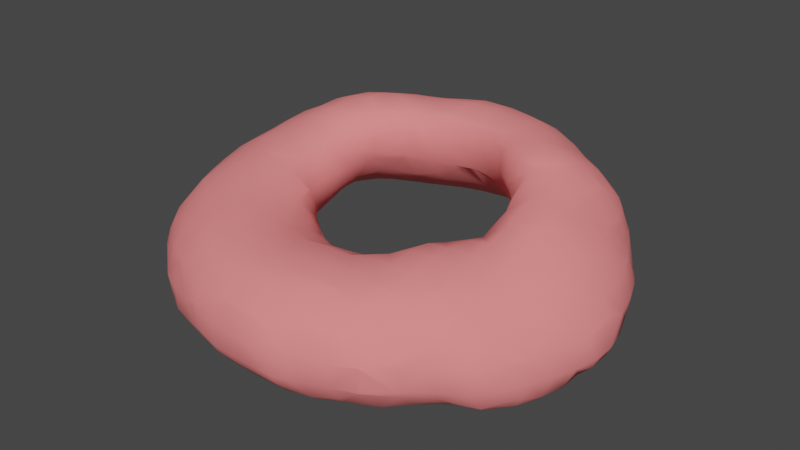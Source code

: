 # Source: Crater1.blend  (saved by Blender 2.90.8; exported with 4.5.12 LTS)
import bpy
from mathutils import Matrix  # noqa: F401  (used for matrix-valued properties, if any)

bpy.ops.wm.read_factory_settings(use_empty=True)
scene = bpy.context.scene
scene.name = 'Scene'

# ---- collections
col_collection = bpy.data.collections.new('Collection'); scene.collection.children.link(col_collection)

# ---- materials (node trees are filled in below, after node groups)
mat_crater = bpy.data.materials.new('Crater')
mat_crater.alpha_threshold = 0.0
mat_crater.use_transparent_shadow = False
mat_crater.line_color = (0.0, 0.0, 0.0, 1.0)

# ---- material node trees
mat_crater.use_nodes = True; mat_crater.node_tree.nodes.clear()
_N = mat_crater.node_tree.nodes; _L = mat_crater.node_tree.links
n0 = _N.new('ShaderNodeOutputMaterial'); n0.name = 'Material Output'; n0.location = (300, 300)
n1 = _N.new('ShaderNodeBsdfPrincipled'); n1.name = 'Principled BSDF'; n1.location = (10, 300)
n1.distribution = 'GGX'
n1.subsurface_method = 'BURLEY'
n1.inputs[0].default_value = (1.0, 0.2384, 0.2384, 1.0)
n1.inputs[2].default_value = 1.0
n1.inputs[3].default_value = 1.45
n1.inputs[27].default_value = (0.0, 0.0, 0.0, 1.0)
n1.inputs[28].default_value = 1.0
_L.new(n1.outputs[0], n0.inputs[0])
n0.is_active_output = True

# ---- world
world_world = bpy.data.worlds.new('World'); scene.world = world_world
world_world.use_nodes = True; world_world.node_tree.nodes.clear()
_N = world_world.node_tree.nodes; _L = world_world.node_tree.links
n0 = _N.new('ShaderNodeOutputWorld'); n0.name = 'World Output'; n0.location = (300, 300)
n1 = _N.new('ShaderNodeBackground'); n1.name = 'Background'; n1.location = (10, 300)
n1.inputs[0].default_value = (0.05088, 0.05088, 0.05088, 1.0)
_L.new(n1.outputs[0], n0.inputs[0])
n0.is_active_output = True
world_world.color = (0.05088, 0.05088, 0.05088)
world_world.use_sun_shadow = False
world_world.sun_shadow_jitter_overblur = 0.0

# ---- meshes
me_mesh = bpy.data.meshes.new('Mesh')
me_mesh.from_pydata([(2.2, 2.6, 0.3918), (2.2, 2.377, 0.6), (1.865, 2.6, 0.6), (2.417, 2.6, 0.2), (2.6, 2.422, 0.2), (2.6, 2.2, 0.4086), (2.388, 2.2, 0.6), (2.6, 2.6, -0.08312), (2.2, 2.935, -0.2), (2.6, 2.642, -0.2), (2.2, 2.753, 0.2), (1.8, 3.0, 0.1453), (2.063, 3.0, -0.2), (1.8, 2.974, 0.2), (2.2, 2.876, -0.6), (1.928, 3.0, -0.6), (1.8, 2.6, -0.7866), (2.2, 2.6, -0.7856), (1.8, 3.0, -0.6461), (2.586, 2.6, -0.6), (2.2, 2.2, -0.8466), (2.6, 2.2, -0.8864), (2.6, 2.588, -0.6), (2.6, 2.6, -0.5769), (2.972, 2.2, -0.6), (2.949, 2.2, -0.2), (2.642, 2.6, -0.2), (3.0, 2.167, -0.6), (3.0, 2.111, -0.2), (3.0, 1.8, 0.1172), (2.951, 1.8, 0.2), (2.765, 2.2, 0.2), (3.29, 1.8, -0.6), (3.164, 1.8, -0.2), (3.4, 1.4, -0.2367), (3.381, 1.4, -0.2), (3.4, 1.636, -0.6), (3.4, 1.424, -1.0), (3.126, 1.8, -1.0), (3.0, 1.4, -1.119), (3.4, 1.4, -1.012), (3.0, 1.8, -1.051), (3.0, 1.903, -1.0), (2.6, 1.8, -1.025), (2.6, 1.902, -1.0), (2.529, 1.8, -1.0), (2.6, 1.4, -1.03), (2.532, 1.4, -1.0), (2.2, 1.4, -0.8182), (2.2, 1.8, -0.8487), (2.2, 1.0, -0.7135), (2.6, 1.0, -0.9774), (2.6, 1.192, -1.0), (2.648, 1.0, -1.0), (3.0, 1.0, -1.132), (2.6, 0.6, -1.006), (3.0, 0.6, -1.176), (2.6, 0.6214, -1.0), (2.59, 0.6, -1.0), (2.2, 0.2, -1.069), (2.6, 0.2, -1.273), (2.2, 0.2524, -1.0), (2.2, 0.6, -0.692), (2.116, 0.6, -0.6), (1.852, 0.2, -0.6), (2.113, 0.2, -1.0), (1.85, 0.6, -0.2), (1.806, 0.2, -0.2), (1.8, 1.0, -0.2992), (1.8, 0.8154, -0.2), (2.069, 1.0, -0.6), (1.93, 1.4, -0.6), (1.8, 1.4, -0.4825), (1.497, 1.4, -0.2), (1.729, 1.0, -0.2), (1.4, 1.4, -0.1053), (1.4, 1.127, 0.2), (1.507, 1.0, 0.2), (1.4, 1.006, 0.6), (1.407, 1.0, 0.6), (1.4, 1.218, 1.0), (1.8, 1.106, 1.0), (1.8, 1.0, 0.9431), (1.4, 1.4, 1.091), (1.8, 1.4, 1.085), (1.143, 1.4, 1.0), (1.8, 0.6, 0.6698), (1.746, 0.6, 0.6), (2.2, 1.0, 0.8786), (2.2, 0.6, 0.798), (2.6, 1.0, 0.6891), (2.6, 0.6, 0.701), (2.2, 1.4, 0.9528), (2.6, 1.4, 0.6904), (2.703, 1.4, 0.6), (2.741, 1.0, 0.6), (3.0, 1.0, 0.4109), (3.0, 1.4, 0.2938), (2.622, 1.8, 0.6), (3.0, 1.644, 0.2), (3.0, 0.6, 0.4788), (2.808, 0.6, 0.6), (3.0, 0.2, 0.4684), (2.768, 0.2, 0.6), (2.6, -0.2, 0.569), (2.6, -0.09772, 0.6), (3.0, -0.2, 0.386), (2.6, 0.2, 0.6717), (2.2, 0.2, 0.7253), (2.2, -0.1328, 0.6), (1.937, 0.2, 0.6), (1.8, -0.2, 0.2684), (1.8, -0.003451, 0.2), (1.801, 0.2, 0.2), (2.2, -0.2, 0.5708), (1.8, 0.1888, -0.2), (1.738, -0.2, 0.2), (1.407, -0.2, -0.2), (1.4, -0.2062, -0.2), (1.4, -0.5849, 0.2), (1.4, -0.6, 0.2088), (1.8, -0.6, 0.3671), (1.384, -0.6, 0.2), (1.4, -1.0, 0.3589), (1.143, -1.0, 0.2), (1.4, -0.2223, -0.6), (1.415, -0.2, -0.6), (1.4, -0.6, -0.9743), (1.423, -0.6, -1.0), (1.663, -0.2, -1.0), (1.8, -0.6, -1.304), (1.8, -0.2, -1.135), (1.8, -0.03111, -1.0), (2.197, -0.2, -1.4), (2.2, -0.1969, -1.4), (2.2, -0.2, -1.402), (2.2, -0.6, -1.529), (1.954, -0.6, -1.4), (1.8, -1.0, -1.441), (2.2, -1.0, -1.568), (1.8, -0.8892, -1.4), (2.6, -1.0, -1.674), (2.6, -0.6, -1.654), (2.2, -1.4, -1.578), (2.6, -1.4, -1.613), (2.2, -1.8, -1.556), (2.6, -1.8, -1.477), (2.2, -2.2, -1.448), (2.284, -2.2, -1.4), (2.6, -1.945, -1.4), (2.2, -2.295, -1.4), (2.2, -2.6, -1.11), (2.251, -2.6, -1.0), (2.6, -2.329, -1.0), (2.6, -2.2, -1.192), (2.25, -2.6, -0.6), (2.6, -2.396, -0.6), (2.2, -2.649, -1.0), (2.2, -2.64, -0.6), (2.2, -2.6, -0.4988), (1.8, -3.0, -0.6054), (1.8, -2.998, -0.6), (1.816, -3.0, -1.0), (1.8, -3.0, -1.022), (1.921, -2.6, -1.4), (1.8, -2.68, -1.4), (1.8, -2.6, -1.452), (1.4, -2.6, -1.565), (1.4, -2.876, -1.4), (1.8, -2.2, -1.601), (1.4, -2.2, -1.665), (1.0, -3.0, -1.46), (1.148, -3.0, -1.4), (1.0, -2.6, -1.628), (1.4, -3.0, -1.279), (1.0, -3.078, -1.4), (1.0, -3.325, -1.0), (1.4, -3.166, -1.0), (1.0, -3.337, -0.6), (1.4, -3.224, -0.6), (1.798, -3.0, -0.6), (1.8, -3.011, -1.0), (1.4, -3.037, -0.2), (1.445, -3.0, -0.2), (1.4, -3.0, -0.1688), (1.0, -3.0, -0.002008), (1.0, -3.179, -0.2), (0.8341, -3.4, -1.0), (0.8062, -3.4, -0.6), (0.6, -3.485, -1.0), (0.6, -3.48, -0.6), (0.6, -3.4, -1.165), (0.2, -3.4, -1.166), (0.2, -3.487, -1.0), (-0.2, -3.4, -1.16), (-0.2, -3.474, -1.0), (-0.2, -3.518, -0.6), (0.2, -3.555, -0.6), (-0.6, -3.463, -1.0), (-0.6, -3.491, -0.6), (-1.0, -3.4, -0.9135), (-1.0, -3.437, -0.6), (-0.8987, -3.4, -1.0), (-0.6, -3.4, -1.129), (-1.0, -3.091, -1.4), (-1.0, -3.373, -1.0), (-0.6, -3.178, -1.4), (-1.0, -3.0, -1.467), (-0.6, -3.0, -1.526), (-0.6, -2.6, -1.658), (-1.0, -2.6, -1.607), (-0.2, -3.0, -1.531), (-0.2, -2.6, -1.664), (-0.2, -2.2, -1.663), (-0.6, -2.2, -1.649), (0.2, -2.6, -1.662), (0.2, -2.2, -1.664), (0.2, -3.0, -1.535), (0.6, -3.0, -1.525), (0.6, -2.6, -1.664), (-1.3, -3.0, -1.4), (-1.4, -3.0, -1.376), (-1.4, -3.256, -1.0), (-1.4, -3.293, -0.6), (-1.106, -3.4, -0.6), (-1.8, -3.129, -1.0), (-1.8, -3.15, -0.6), (-2.02, -3.0, -1.0), (-2.126, -3.0, -0.6), (-1.8, -3.0, -0.2365), (-1.8, -3.0, -1.207), (-2.2, -2.873, -1.0), (-2.2, -2.951, -0.6), (-2.6, -2.6, -0.934), (-2.6, -2.626, -0.6), (-2.571, -2.6, -1.0), (-2.2, -2.6, -1.322), (-2.6, -2.2, -1.376), (-2.6, -2.578, -1.0), (-2.2, -2.465, -1.4), (-2.544, -2.2, -1.4), (-2.2, -2.2, -1.493), (-2.033, -2.6, -1.4), (-1.8, -2.6, -1.483), (-1.8, -2.2, -1.552), (-1.8, -1.8, -1.502), (-2.2, -1.8, -1.505), (-1.8, -2.772, -1.4), (-1.4, -2.969, -1.4), (-1.4, -2.6, -1.571), (-1.4, -2.2, -1.599), (-1.0, -2.2, -1.614), (-2.6, -2.131, -1.4), (-3.0, -2.2, -1.026), (-2.777, -1.8, -1.4), (-3.0, -1.8, -1.295), (-2.6, -1.8, -1.453), (-2.6, -1.4, -1.415), (-2.847, -1.4, -1.4), (-2.6, -1.316, -1.4), (-2.2, -1.4, -1.405), (-3.274, -1.8, -1.0), (-3.016, -2.2, -1.0), (-3.348, -1.8, -0.6), (-3.097, -2.2, -0.6), (-3.4, -1.597, -1.0), (-3.4, -1.697, -0.6), (-3.533, -1.4, -1.0), (-3.562, -1.4, -0.6), (-3.422, -1.4, -0.2), (-3.4, -1.447, -0.2), (-3.4, -1.4, -0.1636), (-3.601, -1.0, -0.2), (-3.4, -1.0, 0.05475), (-3.25, -1.0, 0.2), (-3.068, -1.4, 0.2), (-3.0, -1.4, 0.2438), (-3.0, -1.0, 0.3694), (-3.0, -1.498, 0.2), (-2.6, -1.4, 0.3909), (-2.6, -1.8, 0.2572), (-2.723, -1.8, 0.2), (-2.6, -1.929, 0.2), (-2.2, -1.4, 0.4527), (-2.2, -1.8, 0.3642), (-2.6, -1.0, 0.5016), (-3.77, -1.0, -0.6), (-3.4, -1.4, -1.185), (-3.4, -1.0, -1.269), (-3.691, -1.0, -1.0), (-3.4, -0.6, -1.246), (-3.746, -0.6, -1.0), (-3.4, -0.2, -1.202), (-3.752, -0.2, -1.0), (-3.8, -0.6, -0.9075), (-3.8, -0.2, -0.9365), (-3.906, -0.2, -0.6), (-3.868, -0.6, -0.6), (-3.8, -0.6, -0.288), (-3.826, -0.2, -0.2), (-3.8, -0.3986, -0.2), (-3.8, -0.9047, -0.6), (-3.761, -0.6, -0.2), (-3.8, -0.2, -0.1491), (-3.545, -0.2, 0.2), (-3.413, -0.6, 0.2), (-3.4, -0.6, 0.2098), (-3.4, -0.2, 0.325), (-3.0, -0.2, 0.5494), (-3.0, -0.6, 0.4547), (-3.4, 0.2, 0.37), (-3.009, 0.2, 0.6), (-3.0, 0.1676, 0.6), (-3.0, 0.2, 0.6041), (-3.121, 0.6, 0.6), (-3.0, 0.6, 0.6662), (-3.181, 1.0, 0.6), (-3.0, 1.0, 0.7146), (-3.4, 0.6, 0.4119), (-3.4, 1.0, 0.427), (-3.623, 0.6, 0.2), (-3.606, 1.0, 0.2), (-3.8, 0.6, -0.05985), (-3.8, 0.9794, -0.2), (-3.795, 1.0, -0.2), (-3.8, 0.8993, -0.6), (-3.759, 1.0, -0.6), (-3.8, 0.6, -0.7958), (-3.537, 0.6, -1.0), (-3.4, 0.7293, -1.0), (-3.4, 1.0, -0.8918), (-3.4, 0.6, -1.046), (-3.0, 0.6, -1.057), (-3.0, 0.7652, -1.0), (-3.4, 0.2, -1.152), (-3.0, 0.2, -1.162), (-3.0, -0.2, -1.225), (-2.6, 0.2, -1.054), (-2.6, 0.4037, -1.0), (-2.763, 0.6, -1.0), (-2.6, 0.6, -0.9444), (-3.0, 1.0, -0.9209), (-2.6, 1.0, -0.8147), (-2.6, 1.4, -0.7514), (-3.0, 1.4, -0.8149), (-2.6, 1.8, -0.753), (-3.0, 1.8, -0.7178), (-2.6, 2.2, -0.7705), (-2.971, 2.2, -0.6), (-3.0, 2.138, -0.6), (-3.0, 2.2, -0.5555), (-3.4, 1.8, -0.348), (-3.221, 1.8, -0.6), (-3.088, 2.2, -0.2), (-3.4, 1.841, -0.2), (-3.4, 1.8, 0.03616), (-3.0, 2.2, 0.1591), (-3.0, 2.181, 0.2), (-3.333, 1.8, 0.2), (-3.0, 2.314, -0.2), (-3.4, 1.673, 0.2), (-3.508, 1.4, 0.2), (-3.657, 1.4, -0.2), (-3.434, 1.8, -0.2), (-3.4, 1.4, 0.3445), (-3.544, 1.4, -0.6), (-3.4, 1.595, -0.6), (-3.4, 1.4, -0.72), (-2.981, 2.2, 0.2), (-3.0, 1.8, 0.5885), (-2.627, 2.2, 0.6), (-2.987, 1.8, 0.6), (-3.0, 1.773, 0.6), (-3.0, 1.4, 0.6967), (-2.6, 1.8, 0.8593), (-2.6, 1.4, 0.9287), (-2.283, 1.8, 1.0), (-2.434, 1.4, 1.0), (-2.2, 1.4, 1.084), (-2.2, 1.8, 1.031), (-2.2, 1.891, 1.0), (-2.2, 1.0, 1.034), (-2.326, 1.0, 1.0), (-2.2, 0.8758, 1.0), (-2.6, 0.6, 0.8277), (-2.6, 1.0, 0.9084), (-2.2, 0.6, 0.9088), (-1.8, 0.8659, 1.0), (-1.8, 0.6, 0.8569), (-2.2, 0.2, 0.7606), (-1.8, 0.2, 0.6457), (-1.553, 0.6, 0.6), (-1.735, 0.2, 0.6), (-1.532, 0.2, 0.2), (-1.535, 0.6, 0.2), (-1.629, 0.2, -0.2), (-1.705, 0.6, -0.2), (-1.8, 0.2, -0.4634), (-1.8, 0.6, -0.3359), (-1.751, 1.0, -0.2), (-1.8, 1.0, -0.2536), (-1.8, -0.2, -0.5954), (-1.531, -0.2, -0.2), (-1.8, -0.2087, -0.6), (-1.46, -0.6, -0.6), (-1.4, -0.6, -0.5387), (-1.4, -0.423, -0.2), (-1.4, -0.5513, 0.2), (-1.505, -0.2, 0.2), (-1.8, -0.6, 0.508), (-1.8, -0.2, 0.5488), (-1.4, -0.6, 0.2241), (-1.379, -0.6, 0.2), (-2.2, -0.6, 0.5999), (-2.2, -0.5993, 0.6), (-1.916, -0.2, 0.6), (-2.2, -0.2, 0.6674), (-2.6, -0.2, 0.6574), (-2.6, -0.4862, 0.6), (-2.844, -0.2, 0.6), (-1.8, 0.04974, 0.6), (-2.6, -0.6, 0.5807), (-1.233, -0.6, -0.2), (-1.0, -1.0, 0.0492), (-1.211, -1.0, 0.2), (-1.0, -0.7944, -0.2), (-1.0, -1.379, 0.2), (-0.7237, -1.0, -0.2), (-0.6, -1.082, -0.2), (-0.6, -1.4, 0.06077), (-0.983, -1.4, 0.2), (-1.0, -1.4, 0.2069), (-0.6, -1.0, -0.3452), (-1.0, -0.8244, -0.6), (-0.6, -0.9596, -0.6), (-1.0, -1.0, -0.9103), (-0.6, -1.0, -0.7684), (-1.0, -1.071, -1.0), (-0.6, -1.117, -1.0), (-1.0, -1.4, -1.295), (-0.6, -1.4, -1.295), (-0.2, -1.4, -1.29), (-0.2, -1.165, -1.0), (0.2, -1.4, -1.296), (0.2, -1.175, -1.0), (0.2, -1.084, -0.6), (-0.2, -1.078, -0.6), (0.6, -1.061, -1.0), (0.6, -1.0, -0.8296), (0.5475, -1.0, -0.6), (0.6, -0.9864, -0.6), (0.7889, -1.0, -1.0), (1.0, -0.9334, -1.0), (1.0, -0.7788, -0.6), (1.0, -1.0, -1.11), (0.6, -1.4, -1.362), (0.7362, -1.4, -1.4), (1.0, -1.271, -1.4), (0.6, -1.458, -1.4), (0.6, -1.8, -1.574), (1.0, -1.8, -1.621), (1.0, -1.4, -1.478), (0.6, -2.2, -1.675), (1.0, -2.2, -1.668), (1.4, -1.165, -1.4), (1.4, -1.0, -1.294), (1.678, -1.0, -1.4), (1.4, -0.6298, -1.0), (1.166, -0.6, -0.6), (-1.4, -1.4, -1.32), (-1.339, -1.0, -1.0), (-1.4, -1.0, -1.017), (-1.4, -0.982, -1.0), (-1.8, -1.0, -1.136), (-1.8, -0.806, -1.0), (-1.8, -0.6, -0.8506), (-1.4, -0.6387, -0.6), (-2.064, -0.6, -1.0), (-2.2, -0.2, -0.9287), (-2.2, -0.4211, -1.0), (-1.804, -0.2, -0.6), (-1.921, 0.2, -0.6), (-2.2, 0.2, -0.8361), (-2.325, -0.2, -1.0), (-0.4908, -1.0, -0.6), (-0.2, -1.251, -0.2), (-0.2, -1.4, -0.04775), (0.2, -1.23, -0.2), (0.2, -1.4, -0.01393), (0.6, -1.143, -0.2), (0.6, -1.4, 0.04107), (0.8259, -1.0, -0.2), (1.0, -1.0, 0.02962), (1.0, -1.362, 0.2), (0.9747, -1.4, 0.2), (0.6, -1.0, -0.5277), (1.0, -0.8131, -0.2), (0.6, -1.746, 0.2), (0.6, -1.8, 0.2179), (1.0, -1.4, 0.2113), (1.0, -1.8, 0.275), (0.6, -2.2, 0.2825), (1.0, -2.2, 0.2643), (-2.05, 0.6, -0.6), (-1.466, 1.0, 0.2), (-1.4, 1.0, 0.3556), (-1.4, 0.9233, 0.6), (-1.351, 1.0, 0.6), (-1.4, 1.0, 0.7976), (-1.4, 1.221, 1.0), (-1.204, 1.4, 1.0), (-1.0, 1.4, 0.8714), (-1.0, 1.326, 0.6), (-1.4, 1.4, 1.079), (-1.4, 1.8, 1.13), (-1.0, 1.8, 1.108), (-1.0, 1.522, 1.0), (-1.8, 1.4, 1.15), (-1.8, 1.8, 1.118), (-1.8, 2.176, 1.0), (-1.757, 2.2, 1.0), (-1.4, 2.2, 1.061), (-1.8, 2.2, 0.991), (-2.2, 2.2, 0.8553), (-1.4, 2.358, 1.0), (-0.6, 1.633, 1.0), (-0.6, 1.473, 0.6), (-0.8458, 1.4, 0.6), (-0.2, 1.671, 1.0), (-0.2, 1.584, 0.6), (-0.6, 1.8, 1.099), (-0.2, 1.8, 1.114), (-0.6, 2.2, 1.146), (-0.2, 2.2, 1.199), (-0.6, 2.6, 1.051), (-0.2, 2.6, 1.119), (-0.6, 2.716, 1.0), (-0.2, 2.86, 1.0), (-0.6, 3.0, 0.8444), (-0.2, 3.0, 0.9158), (0.2, 3.0, 0.9084), (0.2, 2.852, 1.0), (-0.2, 3.359, 0.6), (0.2, 3.343, 0.6), (-0.2, 3.4, 0.5484), (0.2, 3.4, 0.5284), (0.6, 3.4, 0.4826), (0.6, 3.298, 0.6), (1.0, 3.4, 0.3758), (1.0, 3.216, 0.6), (0.6, 3.589, 0.2), (1.0, 3.5, 0.2), (0.6, 3.717, -0.2), (1.0, 3.573, -0.2), (0.6, 3.538, -0.6), (0.7806, 3.4, -0.6), (1.0, 3.4, -0.4994), (0.6, 3.4, -0.6628), (1.272, 3.4, -0.2), (1.0, 3.206, -0.6), (1.4, 3.07, -0.6), (1.4, 3.317, -0.2), (1.4, 3.261, 0.2), (1.192, 3.4, 0.2), (1.8, 3.105, -0.2), (1.76, 3.0, 0.2), (1.4, 3.0, 0.5741), (1.8, 2.647, 0.6), (1.4, 2.975, 0.6), (1.4, 2.6, 0.8737), (1.8, 2.6, 0.6406), (1.365, 3.0, 0.6), (1.0, 3.0, -0.6389), (1.4, 3.0, -0.6471), (1.0, 2.626, -0.6), (1.023, 2.6, -0.6), (1.4, 2.6, -0.7226), (1.0, 2.6, -0.5945), (1.4, 2.2, -0.6049), (1.387, 2.2, -0.6), (1.4, 2.19, -0.6), (1.0, 2.2, -0.4348), (1.0, 1.866, -0.2), (1.084, 1.8, -0.2), (1.4, 1.8, -0.3958), (1.0, 1.8, -0.1416), (1.0, 1.506, 0.2), (1.124, 1.4, 0.2), (1.4, 1.514, -0.2), (0.6, 1.8, 0.09302), (0.6, 1.725, 0.2), (0.6, 1.561, 0.6), (0.9305, 1.4, 0.6), (1.0, 1.4, 0.3989), (0.6, 1.653, 1.0), (1.0, 1.494, 1.0), (1.0, 1.4, 0.8782), (0.6, 1.8, 1.109), (1.0, 1.8, 1.144), (0.6, 2.2, 1.166), (1.0, 2.2, 1.141), (1.4, 2.2, 1.044), (1.4, 1.8, 1.12), (1.0, 2.6, 1.018), (1.066, 2.6, 1.0), (1.4, 2.323, 1.0), (1.525, 2.2, 1.0), (1.8, 1.973, 1.0), (1.8, 1.8, 1.058), (1.8, 2.2, 0.8998), (2.2, 2.2, 0.7256), (2.2, 1.8, 0.903), (1.979, 1.8, 1.0), (2.087, 1.4, 1.0), (2.6, 1.854, 0.6), (2.6, 1.8, 0.6215), (0.2, 1.8, 1.061), (0.2, 2.2, 1.187), (0.2, 2.6, 1.115), (0.6, 2.6, 1.072), (1.0, 1.346, 0.6), (0.2, 1.656, 0.6), (0.2, 1.74, 1.0), (0.2, 1.8, 0.2182), (0.291, 1.8, 0.2), (0.2, 2.12, -0.2), (0.2, 1.809, 0.2), (0.6, 2.071, -0.2), (-0.2, 1.8, 0.09937), (0.04254, 1.8, 0.2), (-0.2, 2.052, -0.2), (-0.2, 2.2, -0.3343), (0.2, 2.2, -0.2766), (0.2, 2.6, -0.5691), (-0.2, 2.6, -0.5993), (0.2, 2.661, -0.6), (-0.2, 2.602, -0.6), (-0.2, 3.0, -0.7446), (0.2, 3.0, -0.7354), (0.2, 3.4, -0.7497), (-0.2, 3.4, -0.7134), (0.6, 3.0, -0.6744), (-0.6, 3.0, -0.749), (-0.6, 3.4, -0.673), (-0.2, 3.556, -0.6), (-0.6, 3.499, -0.6), (-0.2, 3.691, -0.2), (-0.6, 3.663, -0.2), (-0.2, 3.607, 0.2), (-0.6, 3.573, 0.2), (-1.0, 3.575, -0.2), (-1.0, 3.446, 0.2), (-1.087, 3.4, 0.2), (-1.358, 3.4, -0.2), (-1.0, 3.4, 0.2695), (-1.4, 3.0, 0.544), (-1.4, 3.244, 0.2), (-1.0, 3.116, 0.6), (-1.263, 3.0, 0.6), (-1.0, 3.0, 0.7001), (-1.4, 2.6, 0.8765), (-1.4, 2.948, 0.6), (-1.0, 2.6, 0.9577), (-1.0, 2.501, 1.0), (-0.7934, 2.6, 1.0), (-0.6, 3.4, 0.4782), (-0.6, 3.293, 0.6), (-1.0, 3.434, -0.6), (-1.12, 3.4, -0.6), (-1.0, 3.4, -0.6305), (-1.4, 3.0, -0.7524), (-1.0, 3.0, -0.7704), (-1.4, 3.27, -0.6), (-1.772, 3.0, -0.6), (-1.8, 2.6, -0.7287), (-1.4, 2.6, -0.7573), (-1.8, 2.981, -0.6), (-1.8, 3.0, -0.5846), (-2.2, 3.0, -0.2372), (-2.2, 2.793, -0.6), (-1.8, 3.169, -0.2), (-2.2, 3.006, -0.2), (-2.2, 3.0, -0.06859), (-1.8, 3.079, 0.2), (-2.006, 3.0, 0.2), (-1.8, 3.0, 0.3451), (-2.2, 2.919, 0.2), (-1.4, 3.376, -0.2), (-2.215, 3.0, -0.2), (-2.6, 2.639, -0.6), (-2.6, 2.799, -0.2), (-2.6, 2.6, -0.6306), (-2.2, 2.6, -0.6976), (-2.2, 2.2, -0.7398), (-1.8, 2.2, -0.6834), (-2.664, 2.6, -0.6), (-2.8, 2.6, -0.2), (-2.6, 2.611, 0.2), (-2.609, 2.6, 0.2), (-1.4, 2.2, -0.6305), (-1.8, 1.947, -0.6), (-1.4, 2.14, -0.6), (-1.227, 2.2, -0.6), (-1.4, 1.8, -0.4004), (-1.0, 1.8, -0.2559), (-1.0, 2.2, -0.5487), (-1.0, 2.302, -0.6), (-0.6, 2.2, -0.4369), (-0.6, 2.488, -0.6), (-1.0, 2.6, -0.7164), (-0.6, 2.6, -0.6513), (-0.2079, 2.6, -0.6), (-1.4, 1.547, -0.2), (-1.0, 1.742, -0.2), (-1.4, 1.4, -0.05549), (-1.087, 1.4, 0.2), (-1.0, 1.444, 0.2), (-1.0, 1.4, 0.2955), (-1.4, 1.134, 0.2), (-0.6, 1.596, 0.2), (-0.6, 1.8, -0.08591), (-0.8638, 1.8, -0.2), (-0.6, 1.909, -0.2), (-0.2, 1.734, 0.2), (-1.606, 1.4, -0.2), (-1.8, 1.4, -0.3317), (-1.8, 1.8, -0.5386), (-2.2, 1.4, -0.5759), (-1.997, 1.8, -0.6), (-2.2, 1.586, -0.6), (-2.2, 1.8, -0.6627), (-2.247, 1.4, -0.6), (0.2, 3.635, -0.6), (0.2, 3.714, -0.2), (0.6, 2.733, -0.6), (0.6, 2.2, -0.3056), (0.6, 2.6, -0.5481), (1.753, 1.8, -0.6), (1.8, 1.8, -0.6277), (1.8, 2.2, -0.7389), (1.8, 1.722, -0.6), (1.8, 3.038, -0.6), (1.0, 3.0, 0.7865), (0.6, 3.0, 0.8588), (0.6, 2.76, 1.0), (1.0, 2.638, 1.0), (-1.0, 2.2, 1.094), (-1.605, 1.0, 1.0), (-1.8, 1.0, 1.06), (-3.133, 1.4, 0.6), (-2.2, 0.6, -0.7186), (-2.2, 0.9897, -0.6), (-2.203, 1.0, -0.6), (-2.2, 1.0, -0.5982), (-2.484, 0.2, -1.0), (-3.889, 0.6, -0.6), (-3.8, 0.2, -0.925), (-3.93, 0.2, -0.6), (-3.863, 0.6, -0.2), (-3.8, 0.2, -0.09908), (-3.585, 0.2, 0.2), (-3.851, 0.2, -0.2), (-2.6, 0.2, 0.7292), (-3.0, -1.4, -1.379), (-3.0, -1.0, -1.371), (-3.0, -2.222, -1.0), (-3.0, -2.301, -0.6), (-3.0, -2.2, -0.3589), (-2.632, -2.6, -0.6), (-2.6, -2.6, -0.4891), (-1.0, -3.4, -0.4351), (0.2, -3.198, -1.4), (-0.2, -3.195, -1.4), (0.6, -3.186, -1.4), (2.869, -2.2, -0.6), (2.853, -2.2, -1.0), (3.0, -2.094, -1.0), (3.0, -2.05, -0.6), (3.0, -1.8, -1.388), (2.973, -1.8, -1.4), (3.0, -1.784, -1.4), (3.246, -1.8, -1.0), (3.155, -1.8, -0.6), (3.0, -1.8, -0.354), (3.4, -1.4, -0.6905), (3.4, -1.508, -1.0), (3.366, -1.4, -0.6), (3.4, -1.332, -0.6), (3.559, -1.0, -0.6), (3.64, -1.0, -1.0), (3.456, -1.4, -1.0), (3.4, -1.0, -0.3229), (3.4, -1.4, -1.249), (3.473, -1.0, -1.4), (3.4, -1.194, -1.4), (3.4, -1.0, -1.471), (3.775, -0.6, -1.0), (3.58, -0.6, -1.4), (3.8, -0.2, -1.179), (3.575, -0.2, -1.4), (3.8, -0.5064, -1.0), (3.4, -0.6, -1.522), (3.4, -0.2, -1.482), (3.0, -0.6, -1.656), (3.0, -0.2, -1.547), (3.4, 0.08982, -1.4), (3.0, 0.1427, -1.4), (3.0, 0.2, -1.372), (3.4, 0.2, -1.362), (2.6, 0.02445, -1.4), (3.0, -1.0, -1.674), (3.8, 0.2, -1.159), (3.871, -0.2, -1.0), (3.871, 0.2, -1.0), (3.825, -0.2, -0.6), (3.838, 0.2, -0.6), (3.8, -0.2, -0.5414), (3.8, 0.2, -0.4964), (3.8, -0.3335, -0.6), (3.72, -0.6, -0.6), (3.496, -0.6, -0.2), (3.61, -0.2, -0.2), (3.65, 0.2, -0.2), (3.4, -0.2, 0.05425), (3.4, 0.2, 0.1227), (3.8, 0.5226, -1.0), (3.8, 0.5638, -0.6), (3.795, 0.6, -0.6), (3.778, 0.6, -1.0), (3.312, -1.4, -1.4), (3.0, -1.4, -1.594), (1.8, -1.8, -1.621), (1.8, -1.4, -1.562), (1.4, -1.8, -1.656), (1.4, -1.4, -1.533), (2.6, -0.2, -1.532), (1.8, 0.162, -0.6), (1.126, -0.6, -0.2), (3.326, 0.2, 0.2), (3.248, -0.2, 0.2), (3.082, 1.4, 0.2), (3.236, 1.0, 0.2), (3.4, 1.0, 0.01031), (3.4, 1.36, -0.2), (3.4, 0.6, 0.1146), (3.322, 0.6, 0.2), (3.544, 1.0, -0.2), (3.533, 1.4, -0.6), (3.696, 1.0, -0.6), (3.627, 1.0, -1.0), (3.414, 1.4, -1.0), (3.4, 1.0, -1.144), (3.4, 0.6, -1.23), (3.63, 0.6, -0.2), (1.704, 0.6, 0.2), (1.8, 0.2103, 0.2), (1.8, 0.4781, 0.6), (1.8, 0.6, -0.08788), (0.2, 3.599, 0.2), (1.4, -1.4, 0.393), (1.4, -1.8, 0.33), (1.8, -1.4, 0.4176), (1.8, -1.8, 0.3548), (1.8, -1.0, 0.4091), (2.2, -1.4, 0.3289), (2.2, -1.8, 0.2482), (2.2, -1.934, 0.2), (1.8, -2.143, 0.2), (2.303, -1.8, 0.2), (2.519, -1.4, 0.2), (2.6, -1.8, 0.02526), (2.6, -1.4, 0.1614), (2.2, -1.0, 0.391), (2.6, -1.0, 0.297), (2.6, -1.277, 0.2), (2.2, -0.6, 0.4665), (2.6, -0.6, 0.4275), (2.81, -1.0, 0.2), (3.0, -1.0, 0.07985), (3.0, -1.4, -0.1188), (3.0, -0.7196, 0.2), (3.303, -1.0, -0.2), (3.084, -1.4, -0.2), (1.0, -2.6, 0.1892), (0.9401, -2.6, 0.2), (1.0, -2.557, 0.2), (0.6, -3.0, 0.0644), (0.6, -2.743, 0.2), (0.6, -2.6, 0.2479), (0.2, -2.6, 0.267), (0.2, -2.812, 0.2), (-0.2, -2.6, 0.2574), (-0.2, -2.82, 0.2), (-0.2, -2.2, 0.2745), (0.2, -2.2, 0.2977), (-0.6, -2.6, 0.2689), (-0.6, -2.2, 0.2978), (-0.6, -2.82, 0.2), (-1.0, -2.6, 0.2493), (-1.0, -2.742, 0.2), (1.4, -2.274, 0.2), (1.4, -2.6, 0.07343), (1.4, -2.2, 0.2247), (1.553, -2.2, 0.2), (1.8, -2.2, 0.1651), (1.8, -2.6, -0.1176), (2.2, -2.2, 0.05442), (2.2, -2.437, -0.2), (1.922, -2.6, -0.2), (1.8, -2.695, -0.2), (2.582, -2.2, -0.2), (2.6, -2.2, -0.2174), (2.6, -2.183, -0.2), (0.6, -3.272, -0.2), (0.6, -3.4, -0.4076), (0.2, -3.4, -0.2259), (0.2, -3.38, -0.2), (-0.2, -3.4, -0.2366), (-0.2, -3.379, -0.2), (-0.6, -3.4, -0.3255), (-0.6, -3.329, -0.2), (-1.0, -3.277, -0.2), (-1.0, -3.0, 0.06428), (-0.6, -3.0, 0.1103), (-1.4, -3.0, -0.02109), (-1.4, -3.153, -0.2), (-1.749, -3.0, -0.2), (-1.8, -2.6, 0.1465), (-1.591, -2.6, 0.2), (-1.4, -2.662, 0.2), (-1.8, -2.977, -0.2), (-1.4, -2.6, 0.229), (-1.8, -2.2, 0.3091), (-1.4, -2.2, 0.3421), (-1.8, -2.499, 0.2), (-1.0, -2.2, 0.3093), (-2.2, -2.2, 0.2188), (-2.2, -2.239, 0.2), (-1.8, -1.8, 0.3823), (-2.262, -2.2, 0.2), (-2.6, -2.2, 0.04042), (-2.2, -2.6, -0.02473), (-2.43, -2.6, -0.2), (-2.6, -2.452, -0.2), (-2.2, -2.776, -0.2), (0.2, -1.8, 0.2172), (0.2, -1.758, 0.2), (0.0356, -1.8, 0.2), (0.2, -1.8, -1.558), (0.2, -1.522, -1.4), (-0.2, -1.8, -1.547), (-0.2, -1.54, -1.4), (-0.6, -1.8, -1.533), (-0.6, -1.548, -1.4), (0.2, -3.0, 0.1097), (-1.0, -1.8, 0.2939), (-0.6, -1.721, 0.2), (-0.6, -1.8, 0.2274), (-0.4137, -1.8, 0.2), (-1.0, -1.8, -1.512), (-1.0, -1.566, -1.4), (-0.2, -3.0, 0.1285), (3.4, -0.6, -0.08495), (3.4, -0.8051, -0.2), (3.0, -0.6, 0.251), (3.075, -0.6, 0.2), (3.0, -1.547, -0.2), (2.866, -1.8, -0.2), (-0.2, -1.847, 0.2), (-0.2, -1.8, 0.1851), (-2.6, -0.2, -1.128), (-3.0, -0.6, -1.295), (-2.6, -0.6, -1.232), (-2.6, -1.0, -1.344), (-3.0, -1.8, 0.03679), (-2.876, -2.2, -0.2), (-3.0, -2.083, -0.2), (-3.227, -1.8, -0.2), (-3.726, 0.2, -1.0), (-3.4, -0.6256, 0.2), (-1.8, 2.798, 0.6), (-1.8, 2.6, 0.7722), (-2.175, 2.6, 0.6), (-2.6, 2.6, 0.2116), (-2.2, 2.6, 0.5848), (-2.2, 2.581, 0.6), (-2.6, 2.224, 0.6), (-2.6, 2.2, 0.6206), (-1.8, -1.4, 0.4261), (-1.8, -1.0, 0.4692), (-1.4, -1.0, 0.3102), (-1.4, -1.4, 0.3426), (-1.4, -1.8, 0.3675), (-2.2, -1.0, 0.5278), (-1.4, -1.547, -1.4), (-1.8, -1.4, -1.366), (-1.8, -1.485, -1.4), (-1.4, -1.8, -1.51), (-2.13, -1.4, -1.4), (-2.2, -1.387, -1.4), (-2.2, -1.0, -1.248), (-2.2, -0.6, -1.073)], [], [(2, 1, 0), (5, 4, 3, 0), (1, 6, 5, 0), (3, 4, 7), (3, 7, 9, 8), (10, 3, 8), (10, 8, 12, 11), (13, 10, 11), (15, 12, 8, 14), (15, 14, 17, 16), (18, 15, 16), (14, 19, 17), (19, 22, 21, 20), (17, 19, 20), (22, 19, 23), (25, 24, 22, 23), (26, 25, 23), (9, 26, 23), (24, 25, 28, 27), (25, 31, 30, 29), (28, 25, 29), (28, 33, 32, 27), (32, 33, 35, 34), (36, 32, 34), (38, 32, 36, 37), (38, 37, 40, 39), (41, 38, 39), (42, 38, 41), (44, 42, 41, 43), (45, 44, 43), (47, 45, 43, 46), (49, 45, 47, 48), (47, 52, 51, 50), (48, 47, 50), (52, 53, 51), (54, 53, 52, 46), (39, 54, 46), (53, 54, 56, 55), (57, 53, 55), (58, 57, 55), (58, 55, 60, 59), (61, 58, 59), (58, 61, 62), (65, 64, 63, 62), (61, 65, 62), (67, 66, 63, 64), (63, 66, 69, 68), (70, 63, 68), (72, 71, 70, 68), (74, 73, 72, 68), (74, 77, 76, 75), (73, 74, 75), (77, 79, 78, 76), (82, 81, 80, 78), (79, 82, 78), (80, 81, 84, 83), (85, 80, 83), (82, 79, 87, 86), (89, 88, 82, 86), (91, 90, 88, 89), (90, 93, 92, 88), (95, 94, 93, 90), (97, 94, 95, 96), (30, 98, 94, 97), (99, 30, 97), (96, 95, 101, 100), (100, 101, 103, 102), (102, 103, 105, 104), (106, 102, 104), (105, 103, 107), (109, 105, 107, 108), (110, 109, 108), (110, 113, 112, 111), (114, 109, 110, 111), (112, 113, 67, 115), (117, 116, 112, 115), (119, 116, 117, 118), (111, 116, 119, 120), (121, 111, 120), (119, 122, 120), (120, 122, 124, 123), (118, 117, 126, 125), (126, 129, 128, 127), (125, 126, 127), (128, 129, 131, 130), (129, 132, 131), (59, 134, 133, 131), (132, 65, 59, 131), (133, 134, 135), (137, 133, 135, 136), (137, 136, 139, 138), (140, 137, 138), (136, 142, 141, 139), (139, 141, 144, 143), (143, 144, 146, 145), (146, 149, 148, 147), (145, 146, 147), (148, 150, 147), (154, 153, 152, 151), (150, 148, 154, 151), (156, 155, 152, 153), (152, 155, 158, 157), (158, 155, 159), (157, 158, 161, 160), (162, 157, 160), (151, 157, 162, 163), (165, 164, 151, 163), (164, 165, 166), (166, 165, 168, 167), (170, 169, 166, 167), (167, 168, 172, 171), (173, 167, 171), (172, 168, 174), (174, 177, 176, 175), (172, 174, 175), (177, 179, 178, 176), (160, 180, 179, 177), (181, 160, 177), (180, 183, 182, 179), (182, 183, 184), (186, 182, 184, 185), (178, 188, 187, 176), (187, 188, 190, 189), (187, 189, 191), (191, 189, 193, 192), (192, 193, 195, 194), (193, 197, 196, 195), (195, 196, 199, 198), (198, 199, 201, 200), (202, 198, 200), (198, 202, 203), (203, 202, 205, 204), (206, 203, 204), (208, 206, 204, 207), (210, 209, 208, 207), (209, 212, 211, 208), (214, 213, 212, 209), (213, 216, 215, 212), (212, 215, 217, 211), (215, 219, 218, 217), (204, 220, 207), (204, 205, 222, 221), (220, 204, 221), (200, 224, 223, 222), (205, 200, 222), (222, 223, 226, 225), (226, 228, 227, 225), (228, 226, 229), (225, 227, 230), (227, 228, 232, 231), (231, 232, 234, 233), (235, 231, 233), (231, 235, 236), (236, 235, 238, 237), (240, 239, 236, 237), (239, 240, 241), (243, 242, 239, 241), (244, 243, 241), (246, 245, 244, 241), (247, 242, 243), (249, 248, 247, 243), (247, 248, 221, 230), (244, 250, 249, 243), (250, 251, 210, 249), (252, 240, 237), (254, 252, 237, 253), (255, 254, 253), (252, 254, 256), (254, 258, 257, 256), (258, 259, 257), (257, 260, 246, 256), (262, 261, 255, 253), (264, 263, 261, 262), (261, 263, 266, 265), (266, 268, 267, 265), (270, 269, 268, 266), (269, 270, 271), (273, 272, 269, 271), (275, 274, 273, 271), (277, 274, 275, 276), (275, 278, 276), (281, 280, 279, 276), (278, 281, 276), (281, 282, 280), (284, 283, 279, 280), (279, 285, 277, 276), (269, 272, 286, 268), (265, 267, 287), (267, 289, 288, 287), (289, 291, 290, 288), (291, 293, 292, 290), (295, 293, 291, 294), (297, 296, 295, 294), (299, 296, 297, 298), (300, 299, 298), (297, 301, 298), (302, 300, 298), (302, 305, 304, 303), (300, 302, 303), (307, 304, 305, 306), (309, 308, 307, 306), (312, 311, 310, 307), (308, 312, 307), (311, 312, 313), (315, 314, 311, 313), (317, 316, 314, 315), (314, 316, 319, 318), (319, 321, 320, 318), (321, 324, 323, 322), (320, 321, 322), (323, 324, 326, 325), (330, 329, 328, 327), (325, 326, 330, 327), (328, 329, 331), (329, 333, 332, 331), (331, 332, 335, 334), (334, 335, 336, 292), (339, 338, 337, 335), (332, 339, 335), (338, 339, 340), (340, 339, 333, 341), (342, 340, 341), (344, 343, 342, 341), (346, 345, 343, 344), (348, 347, 345, 346), (349, 348, 346), (348, 349, 350), (350, 349, 352, 351), (354, 353, 350, 351), (356, 353, 354, 355), (358, 357, 356, 355), (359, 353, 356), (360, 358, 355), (362, 361, 360, 355), (363, 362, 355), (360, 361, 364), (365, 362, 363, 351), (366, 365, 351), (365, 366, 367), (357, 368, 356), (370, 368, 357, 369), (371, 370, 369), (372, 371, 369), (374, 371, 372, 373), (375, 374, 373), (377, 376, 374, 375), (379, 376, 377, 378), (380, 376, 379), (378, 377, 382, 381), (382, 383, 381), (383, 382, 385, 384), (386, 383, 384), (388, 387, 383, 386), (390, 388, 386, 389), (392, 391, 388, 390), (394, 391, 392, 393), (396, 394, 393, 395), (398, 396, 395, 397), (400, 399, 396, 398), (397, 395, 402, 401), (405, 404, 403, 401), (402, 406, 405, 401), (402, 408, 407, 406), (407, 408, 410, 409), (411, 407, 409), (412, 407, 411), (410, 415, 414, 413), (409, 410, 413), (414, 415, 416), (418, 414, 416, 417), (419, 418, 417), (420, 415, 410), (413, 414, 418, 421), (407, 412, 422, 406), (422, 412, 424, 423), (425, 422, 423), (424, 426, 423), (429, 428, 427, 423), (426, 430, 429, 423), (430, 426, 431), (427, 428, 432), (427, 432, 434, 433), (425, 427, 433), (433, 434, 436, 435), (436, 438, 437, 435), (437, 438, 440, 439), (438, 442, 441, 440), (442, 444, 443, 441), (446, 445, 444, 442), (449, 448, 447, 444), (445, 449, 444), (449, 450, 448), (453, 452, 451, 448), (450, 453, 448), (451, 452, 454), (454, 457, 456, 455), (447, 451, 454, 455), (456, 458, 455), (456, 461, 460, 459), (458, 456, 459), (459, 460, 463, 462), (465, 464, 457, 454), (466, 464, 465), (468, 127, 467, 452), (453, 468, 452), (451, 447, 448), (444, 447, 455, 443), (470, 437, 439, 469), (471, 470, 469), (472, 470, 471), (474, 472, 471, 473), (476, 472, 474, 475), (404, 476, 475), (474, 477, 475), (475, 477, 479, 478), (480, 403, 475, 478), (482, 481, 480, 478), (479, 483, 478), (446, 442, 438, 436), (484, 446, 436), (437, 470, 435), (434, 484, 436), (433, 435, 470, 472), (476, 433, 472), (486, 485, 428, 429), (488, 487, 485, 486), (490, 489, 487, 488), (492, 491, 489, 490), (494, 493, 492, 490), (489, 491, 495), (496, 491, 492), (497, 494, 490), (499, 494, 497, 498), (500, 499, 498), (502, 500, 498, 501), (493, 124, 492), (427, 425, 423), (403, 404, 475), (476, 404, 405), (406, 422, 405), (480, 481, 397, 401), (481, 503, 398, 397), (399, 504, 394, 396), (391, 394, 504, 505), (506, 391, 505), (507, 506, 505), (506, 507, 508), (511, 510, 509, 508), (507, 512, 511, 508), (509, 510, 513), (516, 515, 514, 513), (510, 516, 513), (513, 514, 518, 517), (521, 520, 519, 518), (514, 521, 518), (519, 520, 522), (380, 519, 522, 523), (524, 520, 521), (516, 510, 511), (526, 525, 516, 511), (527, 526, 511), (529, 528, 525, 526), (525, 528, 531, 530), (531, 533, 532, 530), (533, 535, 534, 532), (535, 537, 536, 534), (536, 537, 539, 538), (537, 541, 540, 539), (540, 543, 542, 539), (542, 543, 545, 544), (543, 547, 546, 545), (547, 549, 548, 546), (548, 551, 550, 546), (550, 551, 553, 552), (553, 556, 555, 554), (552, 553, 554), (554, 555, 557), (553, 558, 556), (561, 560, 559, 556), (558, 561, 556), (558, 563, 562, 561), (565, 11, 564, 561), (562, 565, 561), (565, 562, 566), (567, 13, 565, 566), (568, 567, 566), (570, 567, 568, 569), (571, 568, 566), (559, 560, 573, 572), (576, 575, 574, 572), (573, 576, 572), (574, 575, 577), (579, 575, 576, 578), (580, 579, 578), (584, 583, 582, 581), (579, 580, 584, 581), (582, 583, 585), (75, 587, 586, 585), (583, 588, 75, 585), (585, 586, 590, 589), (593, 592, 591, 590), (586, 593, 590), (596, 595, 594, 591), (592, 596, 591), (594, 595, 598, 597), (598, 600, 599, 597), (602, 601, 600, 598), (605, 604, 603, 600), (601, 605, 600), (604, 605, 569), (606, 605, 601), (607, 606, 601, 602), (608, 607, 602), (606, 607, 609), (612, 611, 610, 609), (607, 612, 609), (611, 612, 613, 92), (613, 612, 608, 84), (614, 6, 610, 611), (615, 614, 611), (98, 614, 615), (612, 607, 608), (597, 599, 617, 616), (599, 619, 618, 617), (592, 620, 596), (591, 594, 622, 621), (620, 592, 593), (590, 591, 621, 623), (624, 590, 623), (590, 624, 589), (589, 624, 626, 625), (627, 589, 625), (625, 626, 629, 628), (630, 625, 628), (632, 625, 630, 631), (634, 633, 632, 631), (636, 635, 633, 634), (638, 635, 636, 637), (640, 639, 638, 637), (639, 557, 641, 638), (643, 640, 637, 642), (645, 644, 640, 643), (647, 646, 644, 645), (649, 648, 646, 647), (651, 649, 647, 650), (653, 652, 651, 650), (651, 652, 654), (654, 652, 656, 655), (658, 657, 654, 655), (657, 658, 659), (659, 658, 661, 660), (662, 659, 660), (524, 663, 662, 660), (663, 664, 662), (657, 666, 665, 654), (668, 653, 650, 667), (668, 667, 669), (668, 669, 671, 670), (672, 668, 670), (673, 672, 670), (673, 670, 675, 674), (676, 673, 674), (673, 676, 677), (677, 676, 679, 678), (681, 680, 677, 678), (683, 680, 681, 682), (684, 683, 682), (683, 684, 685), (686, 684, 682), (683, 656, 687, 680), (681, 688, 682), (688, 681, 678), (688, 678, 679, 689), (690, 688, 689), (689, 679, 692, 691), (691, 692, 693, 347), (692, 674, 694, 693), (695, 689, 691), (695, 696, 690, 689), (696, 698, 697, 690), (674, 675, 699, 694), (699, 701, 700, 694), (702, 701, 699), (702, 705, 704, 703), (701, 702, 703), (702, 706, 705), (706, 708, 707, 705), (710, 708, 706, 709), (711, 708, 710), (704, 713, 712, 703), (713, 716, 715, 714), (712, 713, 714), (715, 716, 717), (715, 718, 714), (720, 719, 716, 713), (721, 720, 713), (721, 722, 720), (628, 723, 719, 720), (724, 712, 714), (721, 713, 704), (703, 712, 724, 725), (726, 703, 725), (728, 726, 725, 727), (729, 728, 727), (728, 729, 730), (728, 700, 726), (731, 729, 727), (709, 706, 702, 699), (675, 709, 699), (687, 653, 668, 672), (656, 652, 653, 687), (646, 733, 732, 644), (650, 647, 645, 667), (669, 643, 642, 671), (641, 734, 635, 638), (637, 636, 711, 710), (642, 637, 710), (633, 736, 735, 632), (736, 577, 581, 735), (711, 634, 631, 707), (708, 711, 707), (629, 723, 628), (722, 630, 628, 720), (627, 582, 585, 589), (580, 737, 584), (738, 737, 580, 578), (739, 738, 578), (740, 737, 738), (576, 16, 739, 578), (572, 574, 734, 641), (560, 741, 18, 573), (561, 564, 741, 560), (733, 552, 554, 732), (551, 563, 558, 553), (566, 562, 563, 548), (549, 571, 566, 548), (571, 549, 742), (666, 542, 544, 665), (541, 744, 743, 540), (744, 745, 742, 743), (603, 745, 744, 619), (617, 618, 535, 533), (534, 664, 663, 746), (532, 534, 746), (616, 617, 533, 531), (530, 532, 746, 515), (723, 529, 526, 719), (621, 622, 528, 529), (512, 527, 511), (527, 512, 717), (717, 512, 507, 505), (718, 715, 717, 505), (508, 747, 387, 388), (391, 506, 508, 388), (387, 747, 748), (748, 517, 378, 381), (372, 749, 373), (353, 359, 350), (352, 366, 351), (363, 354, 351), (348, 695, 691, 347), (347, 693, 730, 345), (752, 751, 750, 340), (342, 752, 340), (751, 752, 753), (751, 503, 750), (338, 754, 337), (326, 365, 367, 330), (341, 333, 329, 330), (755, 325, 327), (757, 755, 327, 756), (324, 362, 365, 326), (755, 758, 323, 325), (760, 320, 322, 759), (322, 758, 761, 759), (364, 361, 321, 319), (373, 749, 316, 317), (762, 384, 315, 313), (419, 417, 762, 313), (312, 419, 313), (418, 419, 308, 309), (421, 418, 309), (304, 760, 759, 303), (296, 757, 756, 295), (301, 297, 294), (288, 764, 763, 287), (268, 286, 289, 267), (766, 264, 262, 765), (264, 766, 767), (233, 768, 766, 765), (238, 233, 765), (765, 262, 253), (238, 235, 233), (234, 768, 233), (768, 234, 769), (221, 222, 225, 230), (205, 202, 200), (201, 224, 200), (224, 201, 770), (772, 771, 192, 194), (194, 195, 198, 203), (189, 190, 197, 193), (163, 181, 177, 174), (219, 173, 171, 218), (171, 175, 773, 218), (162, 181, 163), (181, 162, 160), (161, 180, 160), (775, 774, 156, 153), (777, 774, 775, 776), (778, 776, 775, 154), (149, 779, 778, 154), (779, 780, 778), (781, 776, 778), (781, 782, 777, 776), (777, 782, 783), (782, 781, 785, 784), (786, 782, 784), (787, 786, 784), (789, 788, 787, 784), (790, 789, 784), (787, 788, 791), (793, 789, 790, 792), (794, 793, 792), (793, 794, 795), (797, 796, 789, 793), (796, 797, 799, 798), (800, 796, 798), (802, 799, 797, 801), (804, 802, 801, 803), (806, 805, 802, 804), (808, 805, 806, 807), (807, 806, 809, 60), (803, 801, 795, 810), (798, 799, 805, 808), (811, 798, 808), (811, 813, 812, 798), (813, 815, 814, 812), (814, 815, 817, 816), (818, 814, 816), (820, 819, 818, 816), (821, 820, 816), (817, 822, 821, 816), (821, 822, 824, 823), (826, 815, 813, 825), (828, 827, 826, 825), (812, 814, 818, 800), (812, 800, 798), (790, 785, 792), (829, 794, 792), (796, 819, 788, 789), (785, 790, 784), (152, 157, 151), (775, 153, 154), (164, 150, 151), (830, 780, 779, 146), (144, 830, 146), (829, 780, 830), (832, 143, 145, 831), (834, 832, 831, 833), (135, 835, 142, 136), (134, 809, 835, 135), (130, 140, 466, 465), (467, 128, 130, 465), (129, 126, 836, 132), (128, 467, 127), (468, 125, 127), (468, 837, 118, 125), (837, 122, 119, 118), (839, 838, 102, 106), (104, 105, 109, 114), (841, 840, 97, 96), (35, 840, 841, 842), (843, 35, 842), (842, 841, 845, 844), (846, 843, 842), (846, 848, 847, 34), (843, 846, 34), (850, 847, 848, 849), (40, 850, 849, 851), (851, 849, 828, 852), (848, 846, 853, 827), (107, 91, 89, 108), (101, 95, 90, 91), (92, 613, 81, 82), (88, 92, 82), (78, 80, 85, 596), (620, 78, 596), (87, 79, 77, 854), (856, 87, 854, 855), (855, 854, 857), (76, 78, 620, 593), (587, 76, 593), (77, 74, 69, 857), (854, 77, 857), (76, 587, 75), (72, 73, 588, 584), (737, 740, 72, 584), (69, 74, 68), (836, 64, 65, 132), (60, 809, 134, 59), (53, 57, 51), (70, 71, 48, 50), (52, 47, 46), (36, 847, 850, 37), (35, 843, 34), (847, 36, 34), (21, 44, 45, 49), (20, 21, 49), (573, 18, 16, 576), (564, 12, 15, 741), (12, 564, 11), (565, 13, 11), (31, 25, 26, 7), (4, 31, 7), (6, 614, 5), (9, 23, 19, 14), (8, 9, 14), (6, 1, 610), (31, 4, 5), (22, 24, 21), (93, 615, 611, 92), (54, 851, 852, 56), (2, 567, 570), (2, 0, 10, 13), (567, 2, 13), (741, 15, 18), (1, 2, 570, 609), (610, 1, 609), (16, 17, 20, 739), (81, 613, 84), (113, 110, 856, 855), (740, 71, 72), (569, 568, 571, 742), (745, 604, 569, 742), (555, 559, 572, 641), (557, 555, 641), (600, 603, 619, 599), (577, 575, 579, 581), (85, 595, 596), (586, 587, 593), (588, 583, 584), (30, 99, 29), (27, 32, 38, 42), (840, 99, 97), (840, 35, 33, 29), (99, 840, 29), (37, 850, 40), (828, 825, 811, 808), (852, 828, 808), (98, 30, 31, 5), (614, 98, 5), (26, 9, 7), (27, 42, 44, 21), (24, 27, 21), (94, 98, 615, 93), (43, 41, 39, 46), (55, 56, 807, 60), (606, 609, 570, 569), (605, 606, 569), (858, 550, 552, 733), (739, 20, 49, 738), (588, 73, 75), (48, 71, 740, 738), (49, 48, 738), (87, 856, 86), (69, 66, 857), (63, 70, 50, 62), (742, 549, 547, 743), (563, 551, 548), (559, 555, 556), (604, 745, 603), (3, 10, 0), (734, 574, 577, 736), (85, 83, 602, 598), (595, 85, 598), (581, 582, 627, 735), (743, 547, 543, 540), (546, 550, 858, 545), (732, 554, 557, 639), (619, 744, 541, 618), (635, 734, 736, 633), (622, 594, 597, 616), (626, 624, 623), (735, 627, 625, 632), (536, 664, 534), (860, 859, 499, 500), (862, 861, 859, 860), (861, 863, 123, 859), (865, 864, 861, 862), (867, 866, 865, 862), (866, 868, 865), (868, 869, 864, 865), (871, 869, 868, 870), (874, 873, 872, 864), (869, 874, 864), (873, 876, 875, 872), (872, 875, 121, 863), (874, 877, 873), (878, 877, 874, 871), (879, 878, 871), (880, 877, 878), (882, 881, 878, 879), (461, 834, 833, 460), (885, 884, 883), (883, 884, 887, 886), (185, 883, 886), (887, 884, 888), (890, 887, 888, 889), (892, 890, 889, 891), (889, 894, 893, 891), (891, 893, 896, 895), (897, 892, 891, 895), (899, 897, 895, 898), (901, 900, 885, 883), (885, 900, 902, 502), (900, 903, 902), (904, 903, 900, 901), (905, 904, 901), (907, 906, 904, 905), (908, 907, 905), (907, 908, 159), (909, 908, 905), (907, 910, 906), (911, 910, 907, 159), (155, 156, 911, 159), (912, 910, 911), (463, 170, 167, 173), (913, 186, 185, 886), (178, 186, 913, 914), (188, 178, 914), (914, 913, 916, 915), (915, 916, 918, 917), (917, 918, 920, 919), (919, 920, 921, 770), (921, 920, 923, 922), (925, 921, 922, 924), (926, 925, 924), (924, 929, 928, 927), (930, 926, 924, 927), (928, 929, 931), (928, 931, 933, 932), (934, 928, 932), (898, 935, 933, 931), (937, 934, 932, 936), (932, 938, 284, 936), (939, 937, 936), (941, 937, 939, 940), (943, 942, 941, 940), (942, 943, 769), (939, 282, 940), (942, 944, 941), (926, 930, 229), (928, 934, 927), (175, 176, 187, 191), (773, 175, 191), (498, 497, 946, 945), (946, 947, 945), (489, 495, 449, 445), (487, 489, 445), (949, 458, 459, 948), (951, 949, 948, 950), (953, 951, 950, 952), (888, 501, 894, 889), (216, 462, 219, 215), (916, 913, 886, 954), (197, 190, 914, 915), (771, 773, 191, 192), (956, 430, 431, 955), (957, 956, 955), (896, 957, 955, 935), (958, 956, 957), (960, 953, 952, 959), (959, 952, 214, 251), (895, 896, 935, 898), (251, 214, 209, 210), (920, 918, 961, 923), (201, 199, 919, 770), (206, 772, 194, 203), (853, 846, 842, 844), (849, 848, 827, 828), (844, 845, 838, 824), (822, 853, 844, 824), (825, 813, 811), (824, 838, 839, 823), (820, 821, 823, 962), (963, 820, 962), (818, 819, 796, 800), (845, 841, 96, 100), (33, 28, 29), (39, 40, 851, 54), (838, 845, 100, 102), (56, 852, 808, 807), (965, 839, 106, 964), (880, 965, 964), (795, 794, 829, 830), (810, 795, 830), (84, 608, 602, 83), (51, 57, 58, 62), (50, 51, 62), (110, 108, 89, 86), (856, 110, 86), (67, 113, 855, 857), (66, 67, 857), (65, 61, 59), (876, 104, 114, 875), (466, 138, 832, 834), (464, 466, 834), (823, 839, 965, 962), (815, 826, 817), (805, 799, 802), (962, 965, 880, 878), (881, 963, 962, 878), (963, 881, 791), (819, 820, 963, 791), (788, 819, 791), (801, 797, 793, 795), (966, 882, 879), (786, 882, 966, 783), (782, 786, 783), (966, 967, 783), (792, 785, 781, 778), (780, 829, 792, 778), (103, 101, 91, 107), (809, 806, 804, 835), (880, 964, 876, 873), (877, 880, 873), (142, 803, 810, 141), (966, 879, 871, 870), (967, 966, 870), (912, 967, 870), (779, 149, 146), (112, 116, 111), (126, 117, 115, 836), (131, 133, 137, 130), (863, 121, 120, 123), (450, 449, 495), (466, 140, 138), (867, 862, 860, 902), (903, 867, 902), (833, 831, 169, 170), (964, 106, 104, 876), (835, 804, 803, 142), (874, 869, 871), (882, 786, 787, 791), (881, 882, 791), (141, 810, 830, 144), (870, 868, 866, 906), (910, 912, 870, 906), (156, 774, 911), (148, 149, 154), (875, 114, 111, 121), (115, 67, 64, 836), (137, 140, 130), (906, 866, 867, 904), (159, 908, 909, 161), (158, 159, 161), (147, 150, 164, 166), (169, 147, 166), (122, 837, 496, 492), (124, 122, 492), (452, 467, 465, 454), (493, 494, 499), (456, 457, 461), (885, 502, 501, 888), (884, 885, 888), (462, 463, 173, 219), (864, 872, 863, 861), (827, 853, 822, 817), (826, 827, 817), (138, 139, 143, 832), (867, 903, 904), (783, 967, 912, 911), (774, 777, 783, 911), (831, 145, 147, 169), (909, 905, 901, 184), (183, 909, 184), (909, 183, 180, 161), (168, 165, 163, 174), (123, 124, 493, 499), (859, 123, 499), (496, 837, 468, 453), (457, 464, 834, 461), (902, 860, 500, 502), (460, 833, 170, 463), (184, 901, 883, 185), (179, 182, 186, 178), (172, 175, 171), (946, 497, 490, 488), (485, 487, 445, 446), (455, 458, 949, 443), (945, 947, 968, 893), (894, 945, 893), (968, 947, 969), (958, 968, 969), (950, 948, 216, 213), (886, 887, 890, 954), (217, 771, 772, 211), (509, 513, 517, 748), (747, 509, 748), (482, 754, 338, 340), (750, 482, 340), (420, 390, 389, 416), (415, 420, 416), (483, 754, 482, 478), (918, 916, 954, 961), (384, 385, 317, 315), (698, 696, 359, 356), (368, 698, 356), (333, 339, 332), (419, 312, 308), (335, 337, 970, 336), (336, 970, 972, 971), (971, 972, 973, 764), (285, 421, 309, 277), (940, 282, 281, 974), (976, 975, 940, 974), (975, 976, 767), (977, 976, 974), (323, 758, 322), (327, 328, 978, 756), (759, 761, 299, 303), (756, 978, 293, 295), (305, 979, 306), (305, 302, 272, 273), (979, 305, 273), (289, 286, 301, 294), (291, 289, 294), (539, 542, 666, 538), (545, 858, 648, 544), (644, 732, 639, 640), (618, 541, 537, 535), (711, 636, 634), (528, 622, 616, 531), (623, 621, 529, 723), (629, 623, 723), (631, 630, 722, 707), (538, 666, 657, 659), (665, 649, 651, 654), (667, 645, 643, 669), (536, 538, 659, 662), (664, 536, 662), (671, 642, 710, 709), (516, 525, 530, 515), (719, 526, 527, 717), (716, 719, 717), (707, 722, 721, 704), (705, 707, 704), (661, 658, 655), (980, 661, 655, 685), (655, 656, 683, 685), (687, 672, 673, 677), (680, 687, 677), (660, 661, 980, 981), (980, 982, 981), (697, 698, 983), (984, 686, 697, 983), (986, 985, 984, 983), (523, 985, 986, 987), (985, 982, 984), (517, 518, 379, 378), (524, 660, 981, 522), (520, 524, 522), (544, 648, 649, 665), (670, 671, 709, 675), (515, 746, 521, 514), (629, 626, 623), (700, 701, 703, 726), (504, 718, 505), (725, 724, 399, 400), (981, 982, 985, 523), (522, 981, 523), (685, 684, 686, 984), (982, 980, 685, 984), (679, 676, 674, 692), (518, 519, 380, 379), (694, 700, 728, 730), (693, 694, 730), (383, 387, 748, 381), (727, 725, 400, 753), (986, 370, 987), (368, 370, 986, 983), (698, 368, 983), (696, 695, 348, 350), (359, 696, 350), (987, 370, 371, 374), (357, 358, 369), (352, 349, 346), (385, 375, 373, 317), (318, 320, 760, 310), (978, 328, 331, 334), (746, 663, 524, 521), (648, 858, 733, 646), (509, 747, 508), (504, 399, 724, 714), (718, 504, 714), (752, 731, 727, 753), (420, 392, 390), (395, 393, 408, 402), (750, 503, 481, 482), (380, 523, 987, 374), (376, 380, 374), (686, 682, 688, 690), (697, 686, 690), (730, 729, 731, 343), (345, 730, 343), (382, 377, 375, 385), (343, 731, 752, 342), (416, 389, 762, 417), (337, 754, 483, 970), (369, 358, 360, 364), (749, 372, 369, 364), (354, 363, 355), (352, 346, 344, 367), (366, 352, 367), (316, 749, 364, 319), (321, 361, 362, 324), (367, 344, 341, 330), (311, 314, 318, 310), (299, 300, 303), (293, 978, 334, 292), (946, 488, 486, 969), (947, 946, 969), (496, 453, 450, 495), (491, 496, 495), (443, 949, 951, 441), (501, 498, 945, 894), (948, 459, 462, 216), (954, 890, 892, 961), (190, 188, 914), (218, 773, 771, 217), (958, 969, 486, 429), (956, 958, 429), (441, 951, 953, 440), (961, 892, 897, 923), (991, 990, 989, 988), (992, 991, 988, 938), (988, 989, 993, 283), (223, 925, 926, 229), (226, 223, 229), (430, 956, 429), (485, 446, 484, 432), (428, 485, 432), (440, 953, 960, 439), (968, 958, 957, 896), (893, 968, 896), (952, 950, 213, 214), (923, 897, 899, 922), (211, 772, 206, 208), (426, 424, 990, 991), (431, 426, 991), (439, 960, 994, 469), (469, 994, 996, 995), (996, 994, 997, 245), (996, 998, 995), (935, 955, 992, 933), (997, 959, 251, 250), (922, 899, 929, 924), (770, 921, 925, 223), (224, 770, 223), (248, 220, 221), (283, 993, 285, 279), (259, 999, 260, 257), (1000, 999, 259, 973), (999, 998, 260), (977, 263, 264, 767), (976, 977, 767), (944, 930, 927, 941), (230, 227, 231, 236), (242, 247, 230, 236), (393, 392, 420, 410), (408, 393, 410), (403, 480, 401), (479, 477, 1001), (990, 411, 409, 989), (484, 434, 432), (477, 474, 473, 1000), (1001, 477, 1000), (933, 992, 938, 932), (196, 197, 915, 917), (245, 997, 250, 244), (389, 386, 384, 762), (483, 479, 1001, 972), (970, 483, 972), (993, 413, 421, 285), (972, 1001, 1000, 973), (939, 936, 284, 280), (282, 939, 280), (232, 944, 942, 769), (234, 232, 769), (241, 240, 252, 256), (246, 241, 256), (310, 760, 304, 307), (761, 758, 755, 757), (292, 336, 971, 290), (274, 979, 273), (286, 272, 302, 298), (301, 286, 298), (290, 971, 764, 288), (974, 278, 275, 271), (270, 977, 974, 271), (255, 261, 265, 287), (763, 255, 287), (424, 412, 411, 990), (425, 433, 476, 405), (422, 425, 405), (473, 471, 469, 995), (955, 431, 991, 992), (994, 960, 959, 997), (929, 899, 898, 931), (199, 196, 917, 919), (207, 220, 248, 249), (210, 207, 249), (989, 409, 413, 993), (398, 503, 751, 753), (400, 398, 753), (995, 998, 999, 1000), (473, 995, 1000), (938, 988, 283, 284), (998, 996, 245, 246), (260, 998, 246), (927, 934, 937, 941), (229, 930, 944, 232), (228, 229, 232), (239, 242, 236), (274, 277, 309, 306), (979, 274, 306), (299, 761, 757, 296), (973, 259, 258, 763), (764, 973, 763), (281, 278, 974), (263, 977, 270, 266), (763, 258, 254, 255), (975, 943, 940), (769, 943, 975, 767), (766, 768, 769, 767), (237, 238, 765, 253)])
me_mesh.polygons.foreach_set('use_smooth', [True] * 1237)
me_mesh.materials.append(mat_crater)
me_mesh.use_remesh_fix_poles = True
me_mesh.use_remesh_preserve_attributes = False
me_mesh.use_mirror_vertex_groups = False
me_mesh.update()

# ---- objects
ob_crater1 = bpy.data.objects.new('Crater1', me_mesh)

# ---- transforms, parenting, visibility, modifiers, constraints
ob_crater1.location = (0.0, 0.0, 0.0)
ob_crater1.lineart.crease_threshold = 0.0

# ---- collection membership
col_collection.objects.link(ob_crater1)

# ---- scene / render settings (as saved in the file)
scene.frame_start = 1; scene.frame_end = 250; scene.frame_set(1)
scene.render.engine = 'BLENDER_EEVEE_NEXT'
scene.cycles.use_denoising = False
scene.cycles.samples = 128
scene.cycles.sampling_pattern = 'TABULATED_SOBOL'
scene.cycles.use_adaptive_sampling = False
scene.cycles.use_light_tree = False
scene.view_settings.view_transform = 'Filmic'
bpy.context.view_layer.update()

# ---- added for rendering (the .blend has no active camera and no usable light): camera, sun
cam_auto = bpy.data.cameras.new('AutoCamera')
cam_auto.lens = 50.0
cam_auto.sensor_width = 36.0
cam_auto.clip_end = 1000.0
ob_auto_camera = bpy.data.objects.new('AutoCamera', cam_auto)
scene.collection.objects.link(ob_auto_camera)
ob_auto_camera.location = (10.1901, -12.1826, 7.93774)
ob_auto_camera.rotation_euler = (1.09748, -7.21219e-08, 0.694738)
scene.camera = ob_auto_camera
light_auto_sun = bpy.data.lights.new('AutoSun', 'SUN')
light_auto_sun.energy = 3.0
light_auto_sun.angle = 0.0523599
ob_auto_sun = bpy.data.objects.new('AutoSun', light_auto_sun)
scene.collection.objects.link(ob_auto_sun)
ob_auto_sun.rotation_euler = (0.872665, 0.174533, 0.523599)
bpy.context.view_layer.update()
